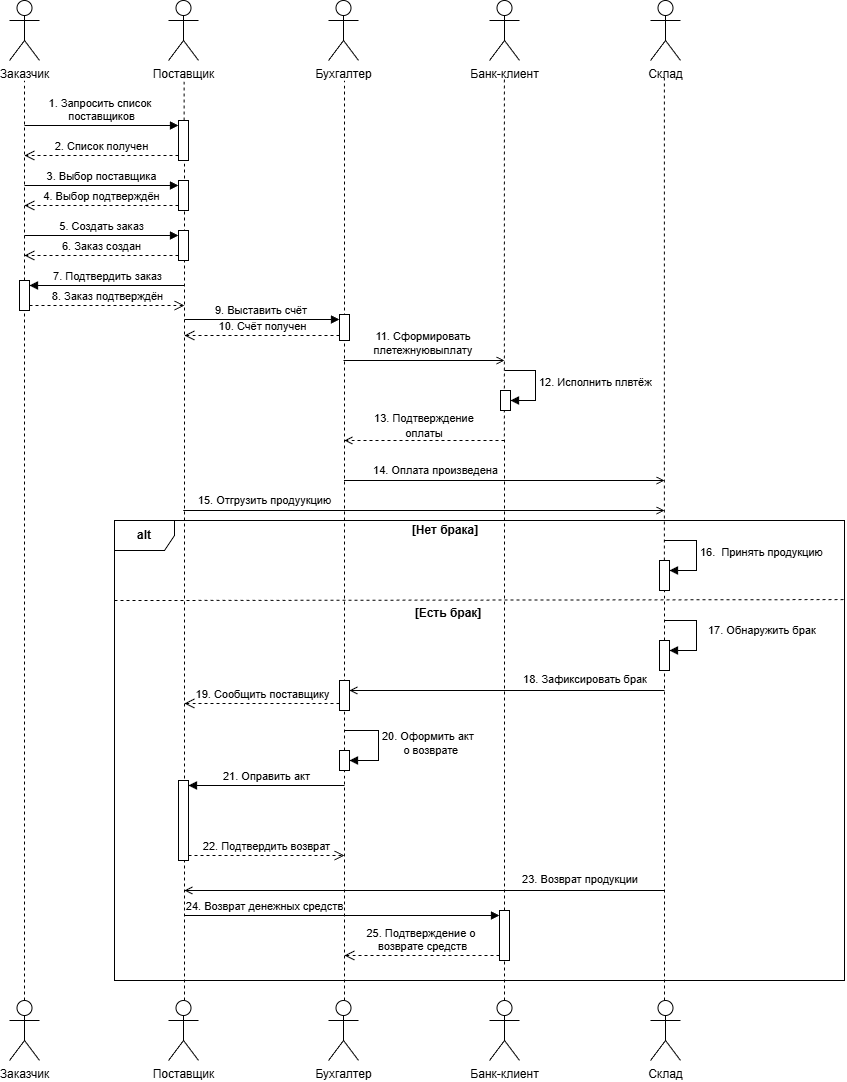

The diagram above was exported from draw.io. Its source (the exported page's mxGraphModel, read from the mxfile embedded in the PNG):
<mxGraphModel dx="1175" dy="694" grid="1" gridSize="10" guides="1" tooltips="1" connect="1" arrows="1" fold="1" page="1" pageScale="1" pageWidth="827" pageHeight="1169" math="0" shadow="0">
  <root>
    <mxCell id="0" />
    <mxCell id="1" parent="0" />
    <mxCell id="pPMEcNCFlh-MmvrwHPMR-1" parent="1" style="shape=umlActor;verticalLabelPosition=bottom;verticalAlign=top;html=1;outlineConnect=0;" value="Заказчик" vertex="1">
      <mxGeometry height="60" width="30" x="65" y="80" as="geometry" />
    </mxCell>
    <mxCell id="pPMEcNCFlh-MmvrwHPMR-3" parent="1" style="shape=umlActor;verticalLabelPosition=bottom;verticalAlign=top;html=1;outlineConnect=0;" value="Поставщик" vertex="1">
      <mxGeometry height="60" width="30" x="224" y="80" as="geometry" />
    </mxCell>
    <mxCell id="pPMEcNCFlh-MmvrwHPMR-4" parent="1" style="shape=umlActor;verticalLabelPosition=bottom;verticalAlign=top;html=1;outlineConnect=0;" value="Бухгалтер" vertex="1">
      <mxGeometry height="60" width="30" x="384" y="80" as="geometry" />
    </mxCell>
    <mxCell id="pPMEcNCFlh-MmvrwHPMR-5" parent="1" style="shape=umlActor;verticalLabelPosition=bottom;verticalAlign=top;html=1;outlineConnect=0;" value="Банк-клиент" vertex="1">
      <mxGeometry height="60" width="30" x="545" y="80" as="geometry" />
    </mxCell>
    <mxCell id="pPMEcNCFlh-MmvrwHPMR-6" parent="1" style="shape=umlActor;verticalLabelPosition=bottom;verticalAlign=top;html=1;outlineConnect=0;" value="Склад" vertex="1">
      <mxGeometry height="60" width="30" x="706" y="80" as="geometry" />
    </mxCell>
    <mxCell id="pPMEcNCFlh-MmvrwHPMR-8" edge="1" parent="1" style="endArrow=none;dashed=1;html=1;rounded=0;" value="">
      <mxGeometry height="50" relative="1" width="50" as="geometry">
        <mxPoint x="80" y="1080" as="sourcePoint" />
        <mxPoint x="80" y="160" as="targetPoint" />
      </mxGeometry>
    </mxCell>
    <mxCell id="pPMEcNCFlh-MmvrwHPMR-9" edge="1" parent="1" source="pPMEcNCFlh-MmvrwHPMR-13" style="endArrow=none;dashed=1;html=1;rounded=0;" value="">
      <mxGeometry height="50" relative="1" width="50" as="geometry">
        <mxPoint x="239.58" y="1157.6666666666667" as="sourcePoint" />
        <mxPoint x="239.58" y="156" as="targetPoint" />
      </mxGeometry>
    </mxCell>
    <mxCell id="pPMEcNCFlh-MmvrwHPMR-10" edge="1" parent="1" style="endArrow=none;dashed=1;html=1;rounded=0;" value="">
      <mxGeometry height="50" relative="1" width="50" as="geometry">
        <mxPoint x="400" y="780" as="sourcePoint" />
        <mxPoint x="400" y="160" as="targetPoint" />
      </mxGeometry>
    </mxCell>
    <mxCell id="pPMEcNCFlh-MmvrwHPMR-11" edge="1" parent="1" style="endArrow=none;dashed=1;html=1;rounded=0;" value="">
      <mxGeometry height="50" relative="1" width="50" as="geometry">
        <mxPoint x="560" y="1080" as="sourcePoint" />
        <mxPoint x="559.9" y="157" as="targetPoint" />
      </mxGeometry>
    </mxCell>
    <mxCell id="pPMEcNCFlh-MmvrwHPMR-12" edge="1" parent="1" source="pPMEcNCFlh-MmvrwHPMR-42" style="endArrow=none;dashed=1;html=1;rounded=0;" value="">
      <mxGeometry height="50" relative="1" width="50" as="geometry">
        <mxPoint x="719.9" y="1158.6666666666667" as="sourcePoint" />
        <mxPoint x="719.9" y="157" as="targetPoint" />
      </mxGeometry>
    </mxCell>
    <mxCell id="pPMEcNCFlh-MmvrwHPMR-14" edge="1" parent="1" style="html=1;verticalAlign=bottom;endArrow=block;curved=0;rounded=0;entryX=0;entryY=0;entryDx=0;entryDy=5;" target="pPMEcNCFlh-MmvrwHPMR-13" value="1. Запросить список&amp;nbsp;&lt;div&gt;поставщиков&lt;/div&gt;">
      <mxGeometry relative="1" as="geometry">
        <mxPoint x="80" y="205" as="sourcePoint" />
      </mxGeometry>
    </mxCell>
    <mxCell id="pPMEcNCFlh-MmvrwHPMR-15" edge="1" parent="1" source="pPMEcNCFlh-MmvrwHPMR-13" style="html=1;verticalAlign=bottom;endArrow=open;dashed=1;endSize=8;curved=0;rounded=0;exitX=0;exitY=1;exitDx=0;exitDy=-5;" value="2. Список получен">
      <mxGeometry relative="1" as="geometry">
        <mxPoint x="80" y="235" as="targetPoint" />
      </mxGeometry>
    </mxCell>
    <mxCell id="pPMEcNCFlh-MmvrwHPMR-16" edge="1" parent="1" style="endArrow=none;dashed=1;html=1;rounded=0;" target="pPMEcNCFlh-MmvrwHPMR-13" value="">
      <mxGeometry height="50" relative="1" width="50" as="geometry">
        <mxPoint x="240" y="1080" as="sourcePoint" />
        <mxPoint x="239.58" y="156" as="targetPoint" />
      </mxGeometry>
    </mxCell>
    <mxCell id="pPMEcNCFlh-MmvrwHPMR-13" parent="1" style="html=1;points=[[0,0,0,0,5],[0,1,0,0,-5],[1,0,0,0,5],[1,1,0,0,-5]];perimeter=orthogonalPerimeter;outlineConnect=0;targetShapes=umlLifeline;portConstraint=eastwest;newEdgeStyle={&quot;curved&quot;:0,&quot;rounded&quot;:0};" value="" vertex="1">
      <mxGeometry height="40" width="10" x="234" y="200" as="geometry" />
    </mxCell>
    <mxCell id="pPMEcNCFlh-MmvrwHPMR-17" parent="1" style="html=1;points=[[0,0,0,0,5],[0,1,0,0,-5],[1,0,0,0,5],[1,1,0,0,-5]];perimeter=orthogonalPerimeter;outlineConnect=0;targetShapes=umlLifeline;portConstraint=eastwest;newEdgeStyle={&quot;curved&quot;:0,&quot;rounded&quot;:0};" value="" vertex="1">
      <mxGeometry height="30" width="10" x="234" y="260" as="geometry" />
    </mxCell>
    <mxCell id="pPMEcNCFlh-MmvrwHPMR-18" edge="1" parent="1" style="html=1;verticalAlign=bottom;endArrow=block;curved=0;rounded=0;entryX=0;entryY=0;entryDx=0;entryDy=5;" target="pPMEcNCFlh-MmvrwHPMR-17" value="3. Выбор поставщика">
      <mxGeometry relative="1" as="geometry">
        <mxPoint x="80" y="265" as="sourcePoint" />
      </mxGeometry>
    </mxCell>
    <mxCell id="pPMEcNCFlh-MmvrwHPMR-19" edge="1" parent="1" source="pPMEcNCFlh-MmvrwHPMR-17" style="html=1;verticalAlign=bottom;endArrow=open;dashed=1;endSize=8;curved=0;rounded=0;exitX=0;exitY=1;exitDx=0;exitDy=-5;" value="4. Выбор подтверждён">
      <mxGeometry relative="1" as="geometry">
        <mxPoint x="80" y="285" as="targetPoint" />
      </mxGeometry>
    </mxCell>
    <mxCell id="pPMEcNCFlh-MmvrwHPMR-20" parent="1" style="html=1;points=[[0,0,0,0,5],[0,1,0,0,-5],[1,0,0,0,5],[1,1,0,0,-5]];perimeter=orthogonalPerimeter;outlineConnect=0;targetShapes=umlLifeline;portConstraint=eastwest;newEdgeStyle={&quot;curved&quot;:0,&quot;rounded&quot;:0};" value="" vertex="1">
      <mxGeometry height="30" width="10" x="234" y="310" as="geometry" />
    </mxCell>
    <mxCell id="pPMEcNCFlh-MmvrwHPMR-21" edge="1" parent="1" style="html=1;verticalAlign=bottom;endArrow=block;curved=0;rounded=0;entryX=0;entryY=0;entryDx=0;entryDy=5;" target="pPMEcNCFlh-MmvrwHPMR-20" value="5. Создать заказ">
      <mxGeometry relative="1" as="geometry">
        <mxPoint x="80" y="315" as="sourcePoint" />
      </mxGeometry>
    </mxCell>
    <mxCell id="pPMEcNCFlh-MmvrwHPMR-22" edge="1" parent="1" source="pPMEcNCFlh-MmvrwHPMR-20" style="html=1;verticalAlign=bottom;endArrow=open;dashed=1;endSize=8;curved=0;rounded=0;exitX=0;exitY=1;exitDx=0;exitDy=-5;" value="6. Заказ создан">
      <mxGeometry relative="1" as="geometry">
        <mxPoint x="80" y="335" as="targetPoint" />
      </mxGeometry>
    </mxCell>
    <mxCell id="pPMEcNCFlh-MmvrwHPMR-26" parent="1" style="html=1;points=[[0,0,0,0,5],[0,1,0,0,-5],[1,0,0,0,5],[1,1,0,0,-5]];perimeter=orthogonalPerimeter;outlineConnect=0;targetShapes=umlLifeline;portConstraint=eastwest;newEdgeStyle={&quot;curved&quot;:0,&quot;rounded&quot;:0};" value="" vertex="1">
      <mxGeometry height="30" width="10" x="75" y="360" as="geometry" />
    </mxCell>
    <mxCell id="pPMEcNCFlh-MmvrwHPMR-27" edge="1" parent="1" style="html=1;verticalAlign=bottom;endArrow=block;curved=0;rounded=0;entryX=1;entryY=0;entryDx=0;entryDy=5;" target="pPMEcNCFlh-MmvrwHPMR-26" value="7. Подтвердить заказ">
      <mxGeometry relative="1" as="geometry">
        <mxPoint x="240" y="365" as="sourcePoint" />
      </mxGeometry>
    </mxCell>
    <mxCell id="pPMEcNCFlh-MmvrwHPMR-28" edge="1" parent="1" source="pPMEcNCFlh-MmvrwHPMR-26" style="html=1;verticalAlign=bottom;endArrow=open;dashed=1;endSize=8;curved=0;rounded=0;exitX=1;exitY=1;exitDx=0;exitDy=-5;" value="8. Заказ подтверждён">
      <mxGeometry relative="1" as="geometry">
        <mxPoint x="240" y="385" as="targetPoint" />
      </mxGeometry>
    </mxCell>
    <mxCell id="pPMEcNCFlh-MmvrwHPMR-29" parent="1" style="html=1;points=[[0,0,0,0,5],[0,1,0,0,-5],[1,0,0,0,5],[1,1,0,0,-5]];perimeter=orthogonalPerimeter;outlineConnect=0;targetShapes=umlLifeline;portConstraint=eastwest;newEdgeStyle={&quot;curved&quot;:0,&quot;rounded&quot;:0};" value="" vertex="1">
      <mxGeometry height="26" width="10" x="395" y="394" as="geometry" />
    </mxCell>
    <mxCell id="pPMEcNCFlh-MmvrwHPMR-30" edge="1" parent="1" style="html=1;verticalAlign=bottom;endArrow=block;curved=0;rounded=0;entryX=0;entryY=0;entryDx=0;entryDy=5;" target="pPMEcNCFlh-MmvrwHPMR-29" value="9. Выставить счёт&amp;nbsp;">
      <mxGeometry relative="1" x="0.0015" as="geometry">
        <mxPoint as="offset" />
        <mxPoint x="240" y="399" as="sourcePoint" />
      </mxGeometry>
    </mxCell>
    <mxCell id="pPMEcNCFlh-MmvrwHPMR-31" edge="1" parent="1" source="pPMEcNCFlh-MmvrwHPMR-29" style="html=1;verticalAlign=bottom;endArrow=open;dashed=1;endSize=8;curved=0;rounded=0;exitX=0;exitY=1;exitDx=0;exitDy=-5;" value="10. Счёт получен">
      <mxGeometry relative="1" as="geometry">
        <mxPoint x="240" y="415" as="targetPoint" />
      </mxGeometry>
    </mxCell>
    <mxCell id="pPMEcNCFlh-MmvrwHPMR-32" edge="1" parent="1" style="endArrow=open;html=1;rounded=0;endFill=0;" value="">
      <mxGeometry height="50" relative="1" width="50" as="geometry">
        <mxPoint x="399" y="440" as="sourcePoint" />
        <mxPoint x="560" y="440" as="targetPoint" />
      </mxGeometry>
    </mxCell>
    <mxCell id="pPMEcNCFlh-MmvrwHPMR-33" connectable="0" parent="pPMEcNCFlh-MmvrwHPMR-32" style="edgeLabel;html=1;align=center;verticalAlign=middle;resizable=0;points=[];" value="11. Сформировать&amp;nbsp;&lt;div&gt;плетежную&lt;span style=&quot;background-color: light-dark(#ffffff, var(--ge-dark-color, #121212)); color: light-dark(rgb(0, 0, 0), rgb(255, 255, 255));&quot;&gt;выплату&amp;nbsp;&lt;/span&gt;&lt;/div&gt;" vertex="1">
      <mxGeometry relative="1" x="-0.0654" as="geometry">
        <mxPoint x="6" y="-17" as="offset" />
      </mxGeometry>
    </mxCell>
    <mxCell id="pPMEcNCFlh-MmvrwHPMR-34" parent="1" style="html=1;points=[[0,0,0,0,5],[0,1,0,0,-5],[1,0,0,0,5],[1,1,0,0,-5]];perimeter=orthogonalPerimeter;outlineConnect=0;targetShapes=umlLifeline;portConstraint=eastwest;newEdgeStyle={&quot;curved&quot;:0,&quot;rounded&quot;:0};" value="" vertex="1">
      <mxGeometry height="20" width="10" x="556" y="470" as="geometry" />
    </mxCell>
    <mxCell id="pPMEcNCFlh-MmvrwHPMR-35" edge="1" parent="1" style="html=1;align=left;spacingLeft=2;endArrow=block;rounded=0;edgeStyle=orthogonalEdgeStyle;curved=0;rounded=0;" target="pPMEcNCFlh-MmvrwHPMR-34" value="12. Исполнить плвтёж">
      <mxGeometry relative="1" as="geometry">
        <Array as="points">
          <mxPoint x="591" y="480" />
        </Array>
        <mxPoint x="560" y="450" as="sourcePoint" />
      </mxGeometry>
    </mxCell>
    <mxCell id="pPMEcNCFlh-MmvrwHPMR-36" edge="1" parent="1" style="endArrow=open;html=1;rounded=0;dashed=1;endFill=0;" value="">
      <mxGeometry height="50" relative="1" width="50" as="geometry">
        <mxPoint x="560" y="520" as="sourcePoint" />
        <mxPoint x="400" y="520" as="targetPoint" />
      </mxGeometry>
    </mxCell>
    <mxCell id="pPMEcNCFlh-MmvrwHPMR-37" parent="1" style="text;html=1;whiteSpace=wrap;strokeColor=none;fillColor=none;align=center;verticalAlign=middle;rounded=0;" value="&lt;font style=&quot;font-size: 11px; background-color: rgb(255, 255, 255);&quot;&gt;13. Подтверждение оплаты&lt;/font&gt;" vertex="1">
      <mxGeometry height="30" width="110" x="425" y="490" as="geometry" />
    </mxCell>
    <mxCell id="pPMEcNCFlh-MmvrwHPMR-38" edge="1" parent="1" style="endArrow=open;html=1;rounded=0;endFill=0;" value="">
      <mxGeometry height="50" relative="1" width="50" as="geometry">
        <mxPoint x="399.5" y="560" as="sourcePoint" />
        <mxPoint x="720" y="560" as="targetPoint" />
      </mxGeometry>
    </mxCell>
    <mxCell id="pPMEcNCFlh-MmvrwHPMR-39" connectable="0" parent="pPMEcNCFlh-MmvrwHPMR-38" style="edgeLabel;html=1;align=center;verticalAlign=middle;resizable=0;points=[];" value="14. Оплата произведена" vertex="1">
      <mxGeometry relative="1" x="-0.0654" as="geometry">
        <mxPoint x="-59" y="-10" as="offset" />
      </mxGeometry>
    </mxCell>
    <mxCell id="pPMEcNCFlh-MmvrwHPMR-40" edge="1" parent="1" style="endArrow=open;html=1;rounded=0;endFill=0;" value="">
      <mxGeometry height="50" relative="1" width="50" as="geometry">
        <mxPoint x="238.75" y="590" as="sourcePoint" />
        <mxPoint x="720" y="590" as="targetPoint" />
      </mxGeometry>
    </mxCell>
    <mxCell id="pPMEcNCFlh-MmvrwHPMR-41" connectable="0" parent="pPMEcNCFlh-MmvrwHPMR-40" style="edgeLabel;html=1;align=center;verticalAlign=middle;resizable=0;points=[];" value="15. Отгрузить продуукцию" vertex="1">
      <mxGeometry relative="1" x="-0.0654" as="geometry">
        <mxPoint x="-144" y="-10" as="offset" />
      </mxGeometry>
    </mxCell>
    <mxCell id="pPMEcNCFlh-MmvrwHPMR-43" edge="1" parent="1" style="html=1;align=left;spacingLeft=2;endArrow=block;rounded=0;edgeStyle=orthogonalEdgeStyle;curved=0;rounded=0;" target="pPMEcNCFlh-MmvrwHPMR-42" value="16.&amp;nbsp; Принять продукцию">
      <mxGeometry relative="1" as="geometry">
        <Array as="points">
          <mxPoint x="752" y="650" />
        </Array>
        <mxPoint x="720" y="620" as="sourcePoint" />
      </mxGeometry>
    </mxCell>
    <mxCell id="pPMEcNCFlh-MmvrwHPMR-44" edge="1" parent="1" style="endArrow=none;dashed=1;html=1;rounded=0;" target="pPMEcNCFlh-MmvrwHPMR-42" value="">
      <mxGeometry height="50" relative="1" width="50" as="geometry">
        <mxPoint x="720" y="1080" as="sourcePoint" />
        <mxPoint x="719.9" y="157" as="targetPoint" />
      </mxGeometry>
    </mxCell>
    <mxCell id="pPMEcNCFlh-MmvrwHPMR-42" parent="1" style="html=1;points=[[0,0,0,0,5],[0,1,0,0,-5],[1,0,0,0,5],[1,1,0,0,-5]];perimeter=orthogonalPerimeter;outlineConnect=0;targetShapes=umlLifeline;portConstraint=eastwest;newEdgeStyle={&quot;curved&quot;:0,&quot;rounded&quot;:0};" value="" vertex="1">
      <mxGeometry height="30" width="10" x="715" y="640" as="geometry" />
    </mxCell>
    <mxCell id="pPMEcNCFlh-MmvrwHPMR-46" edge="1" parent="1" style="html=1;align=left;spacingLeft=2;endArrow=block;rounded=0;edgeStyle=orthogonalEdgeStyle;curved=0;rounded=0;" target="pPMEcNCFlh-MmvrwHPMR-47" value="17. Обнаружить брак">
      <mxGeometry relative="1" x="-0.0626" y="8" as="geometry">
        <mxPoint as="offset" />
        <Array as="points">
          <mxPoint x="752" y="730" />
        </Array>
        <mxPoint x="720" y="700" as="sourcePoint" />
      </mxGeometry>
    </mxCell>
    <mxCell id="pPMEcNCFlh-MmvrwHPMR-47" parent="1" style="html=1;points=[[0,0,0,0,5],[0,1,0,0,-5],[1,0,0,0,5],[1,1,0,0,-5]];perimeter=orthogonalPerimeter;outlineConnect=0;targetShapes=umlLifeline;portConstraint=eastwest;newEdgeStyle={&quot;curved&quot;:0,&quot;rounded&quot;:0};" value="" vertex="1">
      <mxGeometry height="30" width="10" x="715" y="720" as="geometry" />
    </mxCell>
    <mxCell id="pPMEcNCFlh-MmvrwHPMR-48" edge="1" parent="1" style="endArrow=open;html=1;rounded=0;endFill=0;" target="pPMEcNCFlh-MmvrwHPMR-52" value="">
      <mxGeometry height="50" relative="1" width="50" as="geometry">
        <mxPoint x="720" y="770" as="sourcePoint" />
        <mxPoint x="430" y="770" as="targetPoint" />
      </mxGeometry>
    </mxCell>
    <mxCell id="pPMEcNCFlh-MmvrwHPMR-49" parent="1" style="text;html=1;whiteSpace=wrap;strokeColor=none;fillColor=none;align=center;verticalAlign=middle;rounded=0;" value="&lt;font style=&quot;font-size: 11px; background-color: rgb(255, 255, 255);&quot;&gt;18. Зафиксировать брак&lt;/font&gt;" vertex="1">
      <mxGeometry height="30" width="130" x="576" y="744" as="geometry" />
    </mxCell>
    <mxCell id="pPMEcNCFlh-MmvrwHPMR-51" edge="1" parent="1" source="pPMEcNCFlh-MmvrwHPMR-52" style="endArrow=none;dashed=1;html=1;rounded=0;" value="">
      <mxGeometry height="50" relative="1" width="50" as="geometry">
        <mxPoint x="400" y="1158.6666666666667" as="sourcePoint" />
        <mxPoint x="400" y="770" as="targetPoint" />
      </mxGeometry>
    </mxCell>
    <mxCell id="pPMEcNCFlh-MmvrwHPMR-53" edge="1" parent="1" source="pPMEcNCFlh-MmvrwHPMR-55" style="endArrow=none;dashed=1;html=1;rounded=0;" target="pPMEcNCFlh-MmvrwHPMR-52" value="">
      <mxGeometry height="50" relative="1" width="50" as="geometry">
        <mxPoint x="400" y="1158.6666666666667" as="sourcePoint" />
        <mxPoint x="400" y="770" as="targetPoint" />
      </mxGeometry>
    </mxCell>
    <mxCell id="pPMEcNCFlh-MmvrwHPMR-52" parent="1" style="html=1;points=[[0,0,0,0,5],[0,1,0,0,-5],[1,0,0,0,5],[1,1,0,0,-5]];perimeter=orthogonalPerimeter;outlineConnect=0;targetShapes=umlLifeline;portConstraint=eastwest;newEdgeStyle={&quot;curved&quot;:0,&quot;rounded&quot;:0};" value="" vertex="1">
      <mxGeometry height="30" width="10" x="395" y="760" as="geometry" />
    </mxCell>
    <mxCell id="pPMEcNCFlh-MmvrwHPMR-54" edge="1" parent="1" style="html=1;verticalAlign=bottom;endArrow=open;dashed=1;endSize=8;curved=0;rounded=0;exitX=0;exitY=1;exitDx=0;exitDy=-5;" value="19. Сообщить поставщику">
      <mxGeometry relative="1" x="0.0015" as="geometry">
        <mxPoint as="offset" />
        <mxPoint x="395" y="783" as="sourcePoint" />
        <mxPoint x="240" y="783" as="targetPoint" />
      </mxGeometry>
    </mxCell>
    <mxCell id="pPMEcNCFlh-MmvrwHPMR-56" edge="1" parent="1" style="html=1;align=left;spacingLeft=2;endArrow=block;rounded=0;edgeStyle=orthogonalEdgeStyle;curved=0;rounded=0;" target="pPMEcNCFlh-MmvrwHPMR-55" value="20. Оформить акт&amp;nbsp;&lt;div&gt;&amp;nbsp; &amp;nbsp; &amp;nbsp; &amp;nbsp;о возврате&lt;/div&gt;">
      <mxGeometry relative="1" x="0.0036" as="geometry">
        <mxPoint as="offset" />
        <Array as="points">
          <mxPoint x="434" y="840" />
        </Array>
        <mxPoint x="400" y="810" as="sourcePoint" />
      </mxGeometry>
    </mxCell>
    <mxCell id="pPMEcNCFlh-MmvrwHPMR-57" edge="1" parent="1" style="endArrow=none;dashed=1;html=1;rounded=0;" target="pPMEcNCFlh-MmvrwHPMR-55" value="">
      <mxGeometry height="50" relative="1" width="50" as="geometry">
        <mxPoint x="400" y="1080" as="sourcePoint" />
        <mxPoint x="400" y="790" as="targetPoint" />
      </mxGeometry>
    </mxCell>
    <mxCell id="pPMEcNCFlh-MmvrwHPMR-55" parent="1" style="html=1;points=[[0,0,0,0,5],[0,1,0,0,-5],[1,0,0,0,5],[1,1,0,0,-5]];perimeter=orthogonalPerimeter;outlineConnect=0;targetShapes=umlLifeline;portConstraint=eastwest;newEdgeStyle={&quot;curved&quot;:0,&quot;rounded&quot;:0};" value="" vertex="1">
      <mxGeometry height="20" width="10" x="395" y="830" as="geometry" />
    </mxCell>
    <mxCell id="pPMEcNCFlh-MmvrwHPMR-63" parent="1" style="html=1;points=[[0,0,0,0,5],[0,1,0,0,-5],[1,0,0,0,5],[1,1,0,0,-5]];perimeter=orthogonalPerimeter;outlineConnect=0;targetShapes=umlLifeline;portConstraint=eastwest;newEdgeStyle={&quot;curved&quot;:0,&quot;rounded&quot;:0};" value="" vertex="1">
      <mxGeometry height="80" width="10" x="234" y="860" as="geometry" />
    </mxCell>
    <mxCell id="pPMEcNCFlh-MmvrwHPMR-64" edge="1" parent="1" style="html=1;verticalAlign=bottom;endArrow=block;curved=0;rounded=0;entryX=1;entryY=0;entryDx=0;entryDy=5;" target="pPMEcNCFlh-MmvrwHPMR-63" value="21. Оправить акт">
      <mxGeometry relative="1" x="0.0068" as="geometry">
        <mxPoint as="offset" />
        <mxPoint x="400" y="865" as="sourcePoint" />
      </mxGeometry>
    </mxCell>
    <mxCell id="pPMEcNCFlh-MmvrwHPMR-65" edge="1" parent="1" source="pPMEcNCFlh-MmvrwHPMR-63" style="html=1;verticalAlign=bottom;endArrow=open;dashed=1;endSize=8;curved=0;rounded=0;exitX=1;exitY=1;exitDx=0;exitDy=-5;" value="22. Подтвердить возврат">
      <mxGeometry relative="1" as="geometry">
        <mxPoint x="400" y="935" as="targetPoint" />
      </mxGeometry>
    </mxCell>
    <mxCell id="pPMEcNCFlh-MmvrwHPMR-66" edge="1" parent="1" style="endArrow=open;html=1;rounded=0;endFill=0;" value="">
      <mxGeometry height="50" relative="1" width="50" as="geometry">
        <mxPoint x="720" y="970" as="sourcePoint" />
        <mxPoint x="240" y="970" as="targetPoint" />
      </mxGeometry>
    </mxCell>
    <mxCell id="pPMEcNCFlh-MmvrwHPMR-67" parent="1" style="text;html=1;whiteSpace=wrap;strokeColor=none;fillColor=none;align=center;verticalAlign=middle;rounded=0;" value="&lt;font style=&quot;font-size: 11px; background-color: light-dark(#ffffff, var(--ge-dark-color, #121212));&quot;&gt;23. Возврат продукции&lt;/font&gt;" vertex="1">
      <mxGeometry height="30" width="120" x="576" y="944" as="geometry" />
    </mxCell>
    <mxCell id="pPMEcNCFlh-MmvrwHPMR-68" parent="1" style="html=1;points=[[0,0,0,0,5],[0,1,0,0,-5],[1,0,0,0,5],[1,1,0,0,-5]];perimeter=orthogonalPerimeter;outlineConnect=0;targetShapes=umlLifeline;portConstraint=eastwest;newEdgeStyle={&quot;curved&quot;:0,&quot;rounded&quot;:0};" value="" vertex="1">
      <mxGeometry height="50" width="10" x="555" y="990" as="geometry" />
    </mxCell>
    <mxCell id="pPMEcNCFlh-MmvrwHPMR-69" edge="1" parent="1" style="html=1;verticalAlign=bottom;endArrow=block;curved=0;rounded=0;entryX=0;entryY=0;entryDx=0;entryDy=5;" target="pPMEcNCFlh-MmvrwHPMR-68" value="24. Возврат денежных средств">
      <mxGeometry relative="1" x="-0.4921" as="geometry">
        <mxPoint as="offset" />
        <mxPoint x="240" y="995" as="sourcePoint" />
      </mxGeometry>
    </mxCell>
    <mxCell id="pPMEcNCFlh-MmvrwHPMR-70" edge="1" parent="1" source="pPMEcNCFlh-MmvrwHPMR-68" style="html=1;verticalAlign=bottom;endArrow=open;dashed=1;endSize=8;curved=0;rounded=0;exitX=0;exitY=1;exitDx=0;exitDy=-5;" value="25. Подтверждение о&amp;nbsp;&lt;div&gt;возврате средств&lt;/div&gt;">
      <mxGeometry relative="1" as="geometry">
        <mxPoint x="400" y="1035" as="targetPoint" />
      </mxGeometry>
    </mxCell>
    <mxCell id="pPMEcNCFlh-MmvrwHPMR-71" parent="1" style="shape=umlFrame;whiteSpace=wrap;html=1;pointerEvents=0;" value="&lt;b&gt;alt&lt;/b&gt;" vertex="1">
      <mxGeometry height="460" width="730" x="170" y="600" as="geometry" />
    </mxCell>
    <mxCell id="pPMEcNCFlh-MmvrwHPMR-73" parent="1" style="text;html=1;whiteSpace=wrap;strokeColor=none;fillColor=none;align=center;verticalAlign=middle;rounded=0;" value="&lt;b&gt;[Нет брака]&lt;/b&gt;" vertex="1">
      <mxGeometry height="30" width="130" x="436" y="595" as="geometry" />
    </mxCell>
    <mxCell id="pPMEcNCFlh-MmvrwHPMR-75" edge="1" parent="1" source="pPMEcNCFlh-MmvrwHPMR-71" style="endArrow=none;dashed=1;html=1;rounded=0;exitX=0;exitY=0.174;exitDx=0;exitDy=0;exitPerimeter=0;entryX=1;entryY=0.172;entryDx=0;entryDy=0;entryPerimeter=0;" target="pPMEcNCFlh-MmvrwHPMR-71" value="">
      <mxGeometry height="50" relative="1" width="50" as="geometry">
        <mxPoint x="480" y="720" as="sourcePoint" />
        <mxPoint x="530" y="670" as="targetPoint" />
      </mxGeometry>
    </mxCell>
    <mxCell id="pPMEcNCFlh-MmvrwHPMR-76" parent="1" style="text;html=1;whiteSpace=wrap;strokeColor=none;fillColor=none;align=center;verticalAlign=middle;rounded=0;" value="&lt;b&gt;[Есть брак]&lt;/b&gt;" vertex="1">
      <mxGeometry height="30" width="90" x="459" y="678" as="geometry" />
    </mxCell>
    <mxCell id="pPMEcNCFlh-MmvrwHPMR-77" parent="1" style="shape=umlActor;verticalLabelPosition=bottom;verticalAlign=top;html=1;outlineConnect=0;" value="Заказчик" vertex="1">
      <mxGeometry height="60" width="30" x="65" y="1080" as="geometry" />
    </mxCell>
    <mxCell id="pPMEcNCFlh-MmvrwHPMR-78" parent="1" style="shape=umlActor;verticalLabelPosition=bottom;verticalAlign=top;html=1;outlineConnect=0;" value="Поставщик" vertex="1">
      <mxGeometry height="60" width="30" x="224" y="1080" as="geometry" />
    </mxCell>
    <mxCell id="pPMEcNCFlh-MmvrwHPMR-79" parent="1" style="shape=umlActor;verticalLabelPosition=bottom;verticalAlign=top;html=1;outlineConnect=0;" value="Бухгалтер" vertex="1">
      <mxGeometry height="60" width="30" x="384" y="1080" as="geometry" />
    </mxCell>
    <mxCell id="pPMEcNCFlh-MmvrwHPMR-80" parent="1" style="shape=umlActor;verticalLabelPosition=bottom;verticalAlign=top;html=1;outlineConnect=0;" value="Банк-клиент" vertex="1">
      <mxGeometry height="60" width="30" x="545" y="1080" as="geometry" />
    </mxCell>
    <mxCell id="pPMEcNCFlh-MmvrwHPMR-81" parent="1" style="shape=umlActor;verticalLabelPosition=bottom;verticalAlign=top;html=1;outlineConnect=0;" value="Склад" vertex="1">
      <mxGeometry height="60" width="30" x="706" y="1080" as="geometry" />
    </mxCell>
  </root>
</mxGraphModel>